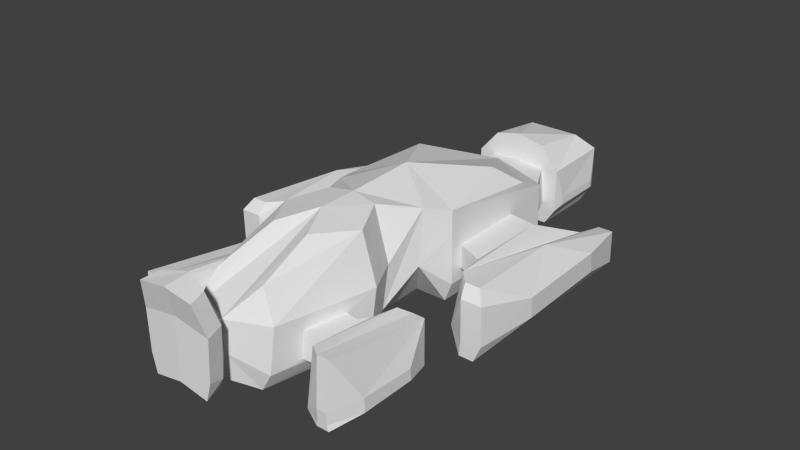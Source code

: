 # Source: common.blend  (saved by Blender 2.64.2; exported with 4.5.12 LTS)
import bpy
from mathutils import Matrix  # noqa: F401  (used for matrix-valued properties, if any)

bpy.ops.wm.read_factory_settings(use_empty=True)
scene = bpy.context.scene
scene.name = 'Scene'

# ---- collections
col_collection_14 = bpy.data.collections.new('Collection 14'); scene.collection.children.link(col_collection_14)

# ---- world
world_world = bpy.data.worlds.new('World'); scene.world = world_world
world_world.color = (0.05088, 0.05088, 0.05088)
world_world.use_sun_shadow = False
world_world.sun_shadow_jitter_overblur = 0.0
world_world.cycles.sampling_method = 'MANUAL'
world_world.cycles.sample_map_resolution = 256

# ---- meshes
me_cube_001 = bpy.data.meshes.new('Cube.001')
me_cube_001.from_pydata([(2.248, 10.33, -2.384e-07), (0.0, 10.33, -2.384e-07), (2.248, 14.7, -2.384e-07), (0.0, 14.21, -2.384e-07), (0.0, 8.176, -2.384e-07), (3.276, 6.986, -2.384e-07), (1.231, -2.076, -2.384e-07), (3.276, -2.076, -2.384e-07), (1.316, -6.284, -2.384e-07), (1.665, -6.532, -2.384e-07), (2.77, -8.874, -2.384e-07), (1.614, -15.35, -2.384e-07), (0.0, -18.14, 1.902), (1.56, -18.12, 1.592), (0.0, -19.23, 1.783), (1.785, -19.18, 1.427), (2.907, 10.33, 1.0), (2.735, 15.39, 1.0), (0.0, 15.39, 1.0), (0.0, 8.133, 1.16), (3.763, 6.943, 1.16), (0.0, -8.699, 7.353), (3.763, -2.119, 1.251), (2.974, -4.196, 2.976), (0.0, -8.853, -2.384e-07), (2.256, -6.481, 0.9492), (3.362, -8.822, 0.9417), (2.206, -15.3, 1.071), (0.9259, -17.13, 2.833), (1.841, -18.09, 2.215), (0.0, -19.21, 2.962), (2.088, -19.15, 2.55), (2.907, 10.33, 3.792), (2.735, 15.39, 3.792), (0.0, 15.39, 3.792), (0.0, 7.976, 4.676), (3.763, 6.852, 4.396), (0.0, -6.284, -2.384e-07), (3.763, -2.21, 4.487), (2.974, -3.835, 6.437), (0.0, -2.076, -2.384e-07), (2.49, -6.265, 3.79), (3.596, -8.607, 3.782), (2.44, -15.08, 3.912), (0.9259, -17.13, 4.709), (1.979, -18.04, 5.223), (0.0, -19.17, 5.471), (2.203, -19.11, 5.058), (1.676, 10.33, 5.24), (0.0, 10.33, 5.635), (1.676, 14.59, 4.707), (0.0, 14.59, 4.707), (2.957, 7.983, 3.757), (3.838, 4.801, 5.246), (0.0, -1.531, 7.519), (0.0, -6.129, 7.353), (1.605, -6.302, 7.139), (2.71, -8.631, 6.844), (1.562, -14.82, 5.811), (0.0, -17.94, 7.34), (1.529, -18.52, 7.098), (0.0, -19.61, 7.222), (1.754, -19.59, 6.933), (3.047, 11.08, 1.3), (3.047, 14.65, 1.3), (3.047, 11.08, 1.8), (3.047, 14.65, 1.8), (3.763, 3.853, 2.0), (3.763, -1.273, 2.0), (3.763, 3.808, 3.5), (3.763, -1.319, 3.5), (5.511, 3.565, 2.0), (5.511, -2.14, 2.0), (5.511, 3.514, 3.5), (5.511, -2.191, 3.5), (6.059, 7.504, 0.4583), (6.059, -5.327, 1.024), (6.465, 7.389, 1.82), (6.465, -4.96, 4.268), (7.233, 8.342, -4.768e-07), (7.233, -6.228, -4.768e-07), (7.233, 8.291, 2.082), (7.233, -5.82, 4.268), (8.152, 8.342, -4.768e-07), (8.152, -6.228, -4.768e-07), (8.152, 8.291, 2.082), (8.152, -5.82, 4.268), (8.891, 4.592, 1.126), (9.279, -2.418, 1.4), (8.891, 4.48, 2.408), (9.279, -2.53, 2.682), (7.344, -6.267, 1.0), (7.344, -6.328, 3.541), (8.041, -6.267, 1.0), (8.041, -6.328, 3.541), (8.631, -6.328, 3.541), (8.641, -6.267, 1.071), (4.01, -10.69, 1.3), (4.01, -13.26, 1.3), (4.01, -10.72, 3.0), (4.01, -13.28, 3.0), (4.439, -10.04, 1.3), (4.439, -13.9, 1.3), (4.439, -10.08, 3.0), (4.439, -13.93, 3.0), (4.664, -8.63, -7.153e-07), (4.664, -15.29, 0.2942), (5.01, -8.689, 3.182), (5.01, -15.1, 3.983), (5.664, -8.195, -7.153e-07), (5.664, -15.75, -7.153e-07), (5.664, -8.222, 2.901), (5.664, -15.54, 3.983), (6.448, -8.195, -7.153e-07), (6.448, -15.75, -7.153e-07), (6.448, -8.222, 2.901), (6.448, -15.54, 3.983), (7.079, -10.14, 0.3557), (7.079, -13.78, 0.3557), (7.079, -10.2, 1.089), (7.079, -13.84, 1.243), (5.759, -15.77, 0.3504), (5.759, -15.81, 1.093), (6.354, -15.77, 0.3504), (6.354, -15.81, 1.093), (3.111, -10.64, 1.3), (2.593, -13.36, 1.3), (3.209, -10.55, 3.0), (2.691, -13.26, 3.0), (1.182, -11.16, 7.051), (2.682, 3.223, 6.428), (3.763, -2.21, 5.935), (0.0, 8.644, 3.922), (7.734, 1.165, 3.859), (2.02, 10.33, 1.5), (0.0, 10.33, 1.5), (2.957, 8.037, 1.5), (1.784, 10.33, 3.697), (0.0, 8.736, 1.5), (0.0, 10.33, 3.861), (0.0, -15.35, -2.384e-07), (0.0, -17.13, 4.709)], [], [(2, 0, 1, 3), (38, 39, 23, 22), (44, 45, 29, 28), (28, 29, 13), (23, 25, 9), (26, 27, 11, 10), (0, 2, 17, 16), (29, 31, 15, 13), (37, 8, 24), (11, 27, 28), (25, 26, 10, 9), (7, 22, 23), (14, 15, 31, 30), (32, 33, 50, 48), (8, 9, 24), (45, 47, 31, 29), (39, 41, 25, 23), (30, 31, 47, 46), (43, 44, 28, 27), (41, 42, 26, 25), (9, 10, 24), (50, 51, 49, 48), (60, 62, 47, 45), (40, 4, 6), (46, 47, 62, 61), (59, 61, 62, 60), (56, 57, 42, 41), (6, 8, 37, 40), (57, 58, 43, 42), (6, 23, 8), (23, 9, 8), (39, 56, 41), (58, 44, 43), (44, 60, 45), (12, 13, 15, 14), (4, 5, 7, 6), (64, 63, 16, 17), (65, 66, 33, 32), (66, 64, 17, 33), (63, 65, 32, 16), (50, 33, 34, 51), (5, 20, 22, 7), (7, 23, 6), (68, 70, 38, 22), (69, 67, 20, 36), (36, 38, 70, 69), (67, 68, 22, 20), (72, 74, 70, 68), (73, 71, 67, 69), (71, 72, 68, 67), (76, 78, 74, 72), (73, 74, 78, 77), (92, 76, 91), (81, 79, 75, 77), (79, 80, 76, 75), (85, 83, 79, 81), (83, 84, 80, 79), (89, 87, 83, 85), (87, 88, 84, 83), (76, 80, 91), (92, 94, 86, 82), (93, 91, 80, 84), (33, 17, 18, 34), (17, 2, 3, 18), (96, 93, 84), (94, 93, 95), (93, 96, 95), (86, 94, 95), (86, 95, 90), (90, 95, 96), (96, 88, 90), (96, 84, 88), (91, 93, 94, 92), (101, 102, 98, 97), (99, 100, 104, 103), (102, 104, 100, 98), (103, 101, 97, 99), (107, 105, 101, 103), (105, 106, 102, 101), (103, 104, 108), (106, 108, 104, 102), (106, 110, 121), (111, 109, 105, 107), (109, 110, 106, 105), (107, 108, 112, 111), (115, 113, 109, 111), (113, 114, 110, 109), (111, 112, 116, 115), (115, 116, 120, 119), (119, 117, 113, 115), (122, 106, 121), (122, 124, 116, 112), (123, 121, 110, 114), (117, 119, 120, 118), (120, 124, 123), (116, 124, 120), (42, 43, 128, 127), (43, 27, 126, 128), (125, 126, 27, 26), (26, 42, 127, 125), (127, 99, 97, 125), (99, 127, 128, 100), (126, 98, 100, 128), (125, 97, 98, 126), (65, 63, 64, 66), (129, 58, 57), (52, 132, 35, 36), (87, 89, 90, 88), (92, 82, 78), (76, 92, 78), (107, 103, 108), (123, 118, 120), (123, 114, 118), (106, 122, 112), (106, 112, 108), (113, 117, 118, 114), (121, 123, 124, 122), (77, 75, 71, 73), (75, 76, 72, 71), (39, 54, 55, 56), (38, 131, 39), (131, 54, 39), (36, 131, 38), (53, 131, 36), (131, 53, 130), (131, 130, 54), (36, 20, 136, 52), (19, 20, 5, 4), (35, 54, 130), (53, 35, 130), (77, 78, 133), (86, 90, 133), (133, 90, 89), (89, 85, 133), (133, 85, 81), (133, 82, 86), (133, 78, 82), (133, 81, 77), (69, 70, 74), (73, 69, 74), (134, 0, 16), (134, 135, 1, 0), (138, 136, 20, 19), (32, 137, 134, 16), (53, 36, 35), (137, 32, 48), (48, 49, 139, 137), (56, 55, 21, 57), (57, 21, 129), (44, 59, 60), (58, 129, 44), (12, 28, 13), (28, 12, 11), (140, 11, 12), (24, 10, 11, 140), (44, 129, 21), (141, 59, 44), (21, 141, 44), (52, 137, 139, 132), (134, 136, 138, 135), (137, 52, 136, 134)])
me_cube_001.use_remesh_preserve_volume = False
me_cube_001.use_remesh_preserve_attributes = False
me_cube_001.use_mirror_vertex_groups = False
me_cube_001.update()

# ---- objects
ob_cube = bpy.data.objects.new('Cube', me_cube_001)

# ---- transforms, parenting, visibility, modifiers, constraints
ob_cube.location = (0.0, 0.0, 0.0)
ob_cube.scale = (0.8, 0.76, 0.79)
ob_cube.lineart.crease_threshold = 0.0
_m = ob_cube.modifiers.new('Mirror', 'MIRROR')

# ---- collection membership
col_collection_14.objects.link(ob_cube)

# ---- scene / render settings (as saved in the file)
scene.frame_start = 1; scene.frame_end = 250; scene.frame_set(0)
scene.render.engine = 'BLENDER_EEVEE_NEXT'
scene.render.image_settings.color_mode = 'RGB'
scene.render.image_settings.compression = 90
scene.render.resolution_percentage = 50
scene.render.dither_intensity = 0.0
scene.render.bake_margin = 2
scene.render.bake_bias = 0.0
scene.cycles.use_denoising = False
scene.cycles.samples = 10
scene.cycles.sampling_pattern = 'TABULATED_SOBOL'
scene.cycles.light_sampling_threshold = 0.0
scene.cycles.use_adaptive_sampling = False
scene.cycles.use_light_tree = False
scene.cycles.blur_glossy = 0.0
scene.cycles.volume_bounces = 1
scene.cycles.pixel_filter_type = 'GAUSSIAN'
scene.cycles.sample_clamp_indirect = 0.0
scene.view_settings.view_transform = 'Standard'
bpy.context.view_layer.update()

# ---- added for rendering (the .blend has no active camera and no usable light): camera, sun
cam_auto = bpy.data.cameras.new('AutoCamera')
cam_auto.lens = 50.0
cam_auto.sensor_width = 36.0
cam_auto.clip_end = 1000.0
ob_auto_camera = bpy.data.objects.new('AutoCamera', cam_auto)
scene.collection.objects.link(ob_auto_camera)
ob_auto_camera.location = (28.7167, -36.0606, 25.9435)
ob_auto_camera.rotation_euler = (1.09748, -7.21219e-08, 0.694738)
scene.camera = ob_auto_camera
light_auto_sun = bpy.data.lights.new('AutoSun', 'SUN')
light_auto_sun.energy = 3.0
light_auto_sun.angle = 0.0523599
ob_auto_sun = bpy.data.objects.new('AutoSun', light_auto_sun)
scene.collection.objects.link(ob_auto_sun)
ob_auto_sun.rotation_euler = (0.872665, 0.174533, 0.523599)
bpy.context.view_layer.update()
